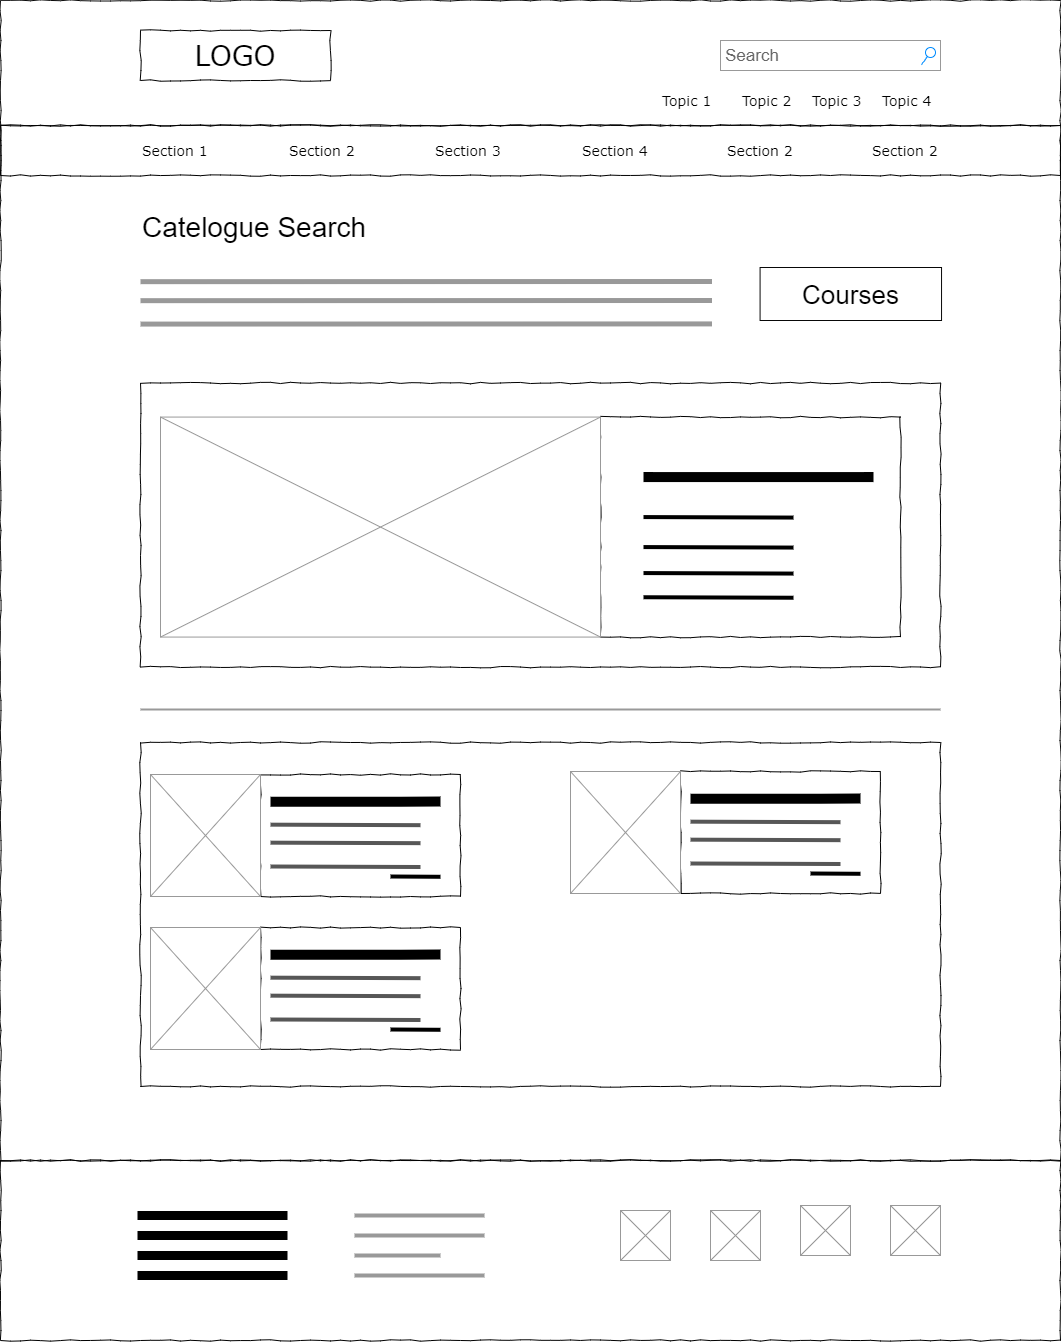

The diagram above was exported from draw.io. Its source (the exported page's mxGraphModel, read from the mxfile embedded in the PNG):
<mxGraphModel dx="1217" dy="754" grid="1" gridSize="10" guides="1" tooltips="1" connect="1" arrows="1" fold="1" page="1" pageScale="1" pageWidth="1100" pageHeight="850" background="#ffffff" math="0" shadow="0">
  <root>
    <mxCell id="0" />
    <mxCell id="1" parent="0" />
    <mxCell id="WV1ntgB4OigZUnvvT22W-123" value="" style="whiteSpace=wrap;html=1;rounded=0;shadow=0;labelBackgroundColor=none;strokeColor=#080808;strokeWidth=1;fillColor=none;fontFamily=Verdana;fontSize=12;fontColor=#000000;align=center;comic=1;" vertex="1" parent="1">
      <mxGeometry x="20" y="20" width="1060" height="1160" as="geometry" />
    </mxCell>
    <mxCell id="WV1ntgB4OigZUnvvT22W-124" value="LOGO" style="whiteSpace=wrap;html=1;rounded=0;shadow=0;labelBackgroundColor=none;strokeWidth=1;fontFamily=Verdana;fontSize=28;align=center;comic=1;" vertex="1" parent="1">
      <mxGeometry x="160" y="50" width="190" height="50" as="geometry" />
    </mxCell>
    <mxCell id="WV1ntgB4OigZUnvvT22W-125" value="Search" style="strokeWidth=1;shadow=0;dashed=0;align=center;html=1;shape=mxgraph.mockup.forms.searchBox;strokeColor=#999999;mainText=;strokeColor2=#008cff;fontColor=#666666;fontSize=17;align=left;spacingLeft=3;rounded=0;labelBackgroundColor=none;comic=1;" vertex="1" parent="1">
      <mxGeometry x="740" y="60" width="220" height="30" as="geometry" />
    </mxCell>
    <mxCell id="WV1ntgB4OigZUnvvT22W-126" value="Topic 1" style="text;html=1;points=[];align=left;verticalAlign=top;spacingTop=-4;fontSize=14;fontFamily=Verdana" vertex="1" parent="1">
      <mxGeometry x="680" y="110" width="60" height="20" as="geometry" />
    </mxCell>
    <mxCell id="WV1ntgB4OigZUnvvT22W-127" value="Topic 2" style="text;html=1;points=[];align=left;verticalAlign=top;spacingTop=-4;fontSize=14;fontFamily=Verdana" vertex="1" parent="1">
      <mxGeometry x="760" y="110" width="60" height="20" as="geometry" />
    </mxCell>
    <mxCell id="WV1ntgB4OigZUnvvT22W-128" value="Topic 3" style="text;html=1;points=[];align=left;verticalAlign=top;spacingTop=-4;fontSize=14;fontFamily=Verdana" vertex="1" parent="1">
      <mxGeometry x="830" y="110" width="60" height="20" as="geometry" />
    </mxCell>
    <mxCell id="WV1ntgB4OigZUnvvT22W-129" value="Topic 4" style="text;html=1;points=[];align=left;verticalAlign=top;spacingTop=-4;fontSize=14;fontFamily=Verdana" vertex="1" parent="1">
      <mxGeometry x="900" y="110" width="60" height="20" as="geometry" />
    </mxCell>
    <mxCell id="WV1ntgB4OigZUnvvT22W-130" value="" style="line;strokeWidth=1;html=1;rounded=0;shadow=0;labelBackgroundColor=none;fillColor=none;fontFamily=Verdana;fontSize=14;fontColor=#000000;align=center;comic=1;" vertex="1" parent="1">
      <mxGeometry x="20" y="140" width="1060" height="10" as="geometry" />
    </mxCell>
    <mxCell id="WV1ntgB4OigZUnvvT22W-131" value="" style="whiteSpace=wrap;html=1;rounded=0;shadow=0;labelBackgroundColor=none;strokeWidth=1;fillColor=none;fontFamily=Verdana;fontSize=12;align=center;comic=1;" vertex="1" parent="1">
      <mxGeometry x="20" y="145" width="1060" height="50" as="geometry" />
    </mxCell>
    <mxCell id="WV1ntgB4OigZUnvvT22W-132" value="Section 1" style="text;html=1;points=[];align=left;verticalAlign=top;spacingTop=-4;fontSize=14;fontFamily=Verdana;fillColor=#ffffff;" vertex="1" parent="1">
      <mxGeometry x="160" y="160" width="60" height="20" as="geometry" />
    </mxCell>
    <mxCell id="WV1ntgB4OigZUnvvT22W-133" value="Section 2" style="text;html=1;points=[];align=left;verticalAlign=top;spacingTop=-4;fontSize=14;fontFamily=Verdana;fillColor=#ffffff;" vertex="1" parent="1">
      <mxGeometry x="307" y="160" width="60" height="20" as="geometry" />
    </mxCell>
    <mxCell id="WV1ntgB4OigZUnvvT22W-134" value="Section 3" style="text;html=1;points=[];align=left;verticalAlign=top;spacingTop=-4;fontSize=14;fontFamily=Verdana;fillColor=#ffffff;" vertex="1" parent="1">
      <mxGeometry x="453" y="160" width="60" height="20" as="geometry" />
    </mxCell>
    <mxCell id="WV1ntgB4OigZUnvvT22W-135" value="Section 4" style="text;html=1;points=[];align=left;verticalAlign=top;spacingTop=-4;fontSize=14;fontFamily=Verdana;fillColor=#ffffff;" vertex="1" parent="1">
      <mxGeometry x="600" y="160" width="60" height="20" as="geometry" />
    </mxCell>
    <mxCell id="WV1ntgB4OigZUnvvT22W-136" value="Section 2" style="text;html=1;points=[];align=left;verticalAlign=top;spacingTop=-4;fontSize=14;fontFamily=Verdana;fillColor=#ffffff;" vertex="1" parent="1">
      <mxGeometry x="745" y="160" width="60" height="20" as="geometry" />
    </mxCell>
    <mxCell id="WV1ntgB4OigZUnvvT22W-137" value="Section 2" style="text;html=1;points=[];align=left;verticalAlign=top;spacingTop=-4;fontSize=14;fontFamily=Verdana;fillColor=#ffffff;" vertex="1" parent="1">
      <mxGeometry x="890" y="160" width="60" height="20" as="geometry" />
    </mxCell>
    <mxCell id="WV1ntgB4OigZUnvvT22W-138" value="&lt;span style=&quot;font-size: 28px&quot;&gt;Catelogue Search&lt;/span&gt;" style="text;html=1;strokeColor=none;fillColor=none;align=left;verticalAlign=middle;whiteSpace=wrap;rounded=0;fontSize=14;fontStyle=0" vertex="1" parent="1">
      <mxGeometry x="160" y="230" width="228" height="34" as="geometry" />
    </mxCell>
    <mxCell id="WV1ntgB4OigZUnvvT22W-139" value="" style="endArrow=none;html=1;fontSize=14;strokeWidth=5;strokeColor=#999999;" edge="1" parent="1">
      <mxGeometry width="50" height="50" relative="1" as="geometry">
        <mxPoint x="160" y="301.1700000000001" as="sourcePoint" />
        <mxPoint x="731.5" y="301.0000000000002" as="targetPoint" />
      </mxGeometry>
    </mxCell>
    <mxCell id="WV1ntgB4OigZUnvvT22W-140" value="" style="group" vertex="1" connectable="0" parent="1">
      <mxGeometry x="770" y="287" width="200.62" height="53" as="geometry" />
    </mxCell>
    <mxCell id="WV1ntgB4OigZUnvvT22W-141" value="" style="rounded=0;whiteSpace=wrap;html=1;strokeColor=#080808;fillColor=#ffffff;fontSize=20;" vertex="1" parent="WV1ntgB4OigZUnvvT22W-140">
      <mxGeometry x="9.575354576271137" width="181.46022327683616" height="53" as="geometry" />
    </mxCell>
    <mxCell id="WV1ntgB4OigZUnvvT22W-142" value="&lt;span style=&quot;font-size: 26px&quot;&gt;Courses&lt;/span&gt;" style="text;html=1;strokeColor=none;fillColor=none;align=center;verticalAlign=middle;whiteSpace=wrap;rounded=0;fontSize=14;" vertex="1" parent="WV1ntgB4OigZUnvvT22W-140">
      <mxGeometry y="12.490333333333371" width="200.62" height="30.03333333333333" as="geometry" />
    </mxCell>
    <mxCell id="WV1ntgB4OigZUnvvT22W-143" value="" style="group" vertex="1" connectable="0" parent="1">
      <mxGeometry x="20" y="1180" width="1060" height="180" as="geometry" />
    </mxCell>
    <mxCell id="WV1ntgB4OigZUnvvT22W-144" value="" style="whiteSpace=wrap;html=1;rounded=0;shadow=0;labelBackgroundColor=none;strokeWidth=1;fillColor=none;fontFamily=Verdana;fontSize=12;align=center;comic=1;" vertex="1" parent="WV1ntgB4OigZUnvvT22W-143">
      <mxGeometry width="1060" height="180" as="geometry" />
    </mxCell>
    <mxCell id="WV1ntgB4OigZUnvvT22W-145" value="" style="verticalLabelPosition=bottom;shadow=0;dashed=0;align=center;html=1;verticalAlign=top;strokeWidth=1;shape=mxgraph.mockup.graphics.simpleIcon;strokeColor=#999999;fillColor=#ffffff;" vertex="1" parent="WV1ntgB4OigZUnvvT22W-143">
      <mxGeometry x="710" y="50" width="50" height="50" as="geometry" />
    </mxCell>
    <mxCell id="WV1ntgB4OigZUnvvT22W-146" value="" style="verticalLabelPosition=bottom;shadow=0;dashed=0;align=center;html=1;verticalAlign=top;strokeWidth=1;shape=mxgraph.mockup.graphics.simpleIcon;strokeColor=#999999;fillColor=#ffffff;" vertex="1" parent="WV1ntgB4OigZUnvvT22W-143">
      <mxGeometry x="890" y="45" width="50" height="50" as="geometry" />
    </mxCell>
    <mxCell id="WV1ntgB4OigZUnvvT22W-147" value="" style="verticalLabelPosition=bottom;shadow=0;dashed=0;align=center;html=1;verticalAlign=top;strokeWidth=1;shape=mxgraph.mockup.graphics.simpleIcon;strokeColor=#999999;fillColor=#ffffff;" vertex="1" parent="WV1ntgB4OigZUnvvT22W-143">
      <mxGeometry x="800" y="45" width="50" height="50" as="geometry" />
    </mxCell>
    <mxCell id="WV1ntgB4OigZUnvvT22W-148" value="" style="endArrow=none;html=1;fontSize=14;strokeWidth=9;" edge="1" parent="WV1ntgB4OigZUnvvT22W-143">
      <mxGeometry width="50" height="50" relative="1" as="geometry">
        <mxPoint x="137" y="54.999999999999545" as="sourcePoint" />
        <mxPoint x="287" y="54.999999999999545" as="targetPoint" />
      </mxGeometry>
    </mxCell>
    <mxCell id="WV1ntgB4OigZUnvvT22W-149" value="" style="endArrow=none;html=1;fontSize=14;strokeWidth=9;" edge="1" parent="WV1ntgB4OigZUnvvT22W-143">
      <mxGeometry width="50" height="50" relative="1" as="geometry">
        <mxPoint x="137" y="74.99999999999955" as="sourcePoint" />
        <mxPoint x="287" y="74.99999999999955" as="targetPoint" />
      </mxGeometry>
    </mxCell>
    <mxCell id="WV1ntgB4OigZUnvvT22W-150" value="" style="endArrow=none;html=1;fontSize=14;strokeWidth=9;" edge="1" parent="WV1ntgB4OigZUnvvT22W-143">
      <mxGeometry width="50" height="50" relative="1" as="geometry">
        <mxPoint x="137" y="114.99999999999955" as="sourcePoint" />
        <mxPoint x="287" y="114.99999999999955" as="targetPoint" />
      </mxGeometry>
    </mxCell>
    <mxCell id="WV1ntgB4OigZUnvvT22W-151" value="" style="endArrow=none;html=1;fontSize=14;strokeWidth=9;" edge="1" parent="WV1ntgB4OigZUnvvT22W-143">
      <mxGeometry width="50" height="50" relative="1" as="geometry">
        <mxPoint x="137" y="94.99999999999955" as="sourcePoint" />
        <mxPoint x="287" y="94.99999999999955" as="targetPoint" />
      </mxGeometry>
    </mxCell>
    <mxCell id="WV1ntgB4OigZUnvvT22W-152" value="" style="endArrow=none;html=1;fontSize=14;strokeWidth=4;strokeColor=#999999;" edge="1" parent="WV1ntgB4OigZUnvvT22W-143">
      <mxGeometry width="50" height="50" relative="1" as="geometry">
        <mxPoint x="354" y="54.999999999999545" as="sourcePoint" />
        <mxPoint x="484" y="54.999999999999545" as="targetPoint" />
      </mxGeometry>
    </mxCell>
    <mxCell id="WV1ntgB4OigZUnvvT22W-153" value="" style="endArrow=none;html=1;fontSize=14;strokeWidth=4;strokeColor=#999999;" edge="1" parent="WV1ntgB4OigZUnvvT22W-143">
      <mxGeometry width="50" height="50" relative="1" as="geometry">
        <mxPoint x="354" y="74.99999999999955" as="sourcePoint" />
        <mxPoint x="484" y="74.99999999999955" as="targetPoint" />
      </mxGeometry>
    </mxCell>
    <mxCell id="WV1ntgB4OigZUnvvT22W-154" value="" style="endArrow=none;html=1;fontSize=14;strokeWidth=4;strokeColor=#999999;" edge="1" parent="WV1ntgB4OigZUnvvT22W-143">
      <mxGeometry width="50" height="50" relative="1" as="geometry">
        <mxPoint x="354" y="94.99999999999955" as="sourcePoint" />
        <mxPoint x="440" y="95" as="targetPoint" />
      </mxGeometry>
    </mxCell>
    <mxCell id="WV1ntgB4OigZUnvvT22W-155" value="" style="endArrow=none;html=1;fontSize=14;strokeWidth=4;strokeColor=#999999;" edge="1" parent="WV1ntgB4OigZUnvvT22W-143">
      <mxGeometry width="50" height="50" relative="1" as="geometry">
        <mxPoint x="354" y="114.99999999999955" as="sourcePoint" />
        <mxPoint x="484" y="114.99999999999955" as="targetPoint" />
      </mxGeometry>
    </mxCell>
    <mxCell id="WV1ntgB4OigZUnvvT22W-156" value="&lt;span style=&quot;color: rgba(0 , 0 , 0 , 0) ; font-family: monospace ; font-size: 0px&quot;&gt;%3CmxGraphModel%3E%3Croot%3E%3CmxCell%20id%3D%220%22%2F%3E%3CmxCell%20id%3D%221%22%20parent%3D%220%22%2F%3E%3CmxCell%20id%3D%222%22%20value%3D%22%22%20style%3D%22whiteSpace%3Dwrap%3Bhtml%3D1%3Brounded%3D0%3Bshadow%3D0%3BlabelBackgroundColor%3Dnone%3BstrokeWidth%3D1%3BfillColor%3Dnone%3BfontFamily%3DVerdana%3BfontSize%3D12%3Balign%3Dcenter%3Bcomic%3D1%3B%22%20vertex%3D%221%22%20parent%3D%221%22%3E%3CmxGeometry%20x%3D%22162.5%22%20y%3D%22570%22%20width%3D%22330%22%20height%3D%22200%22%20as%3D%22geometry%22%2F%3E%3C%2FmxCell%3E%3C%2Froot%3E%3C%2FmxGraphModel%3E&lt;/span&gt;" style="verticalLabelPosition=bottom;shadow=0;dashed=0;align=center;html=1;verticalAlign=top;strokeWidth=1;shape=mxgraph.mockup.graphics.simpleIcon;strokeColor=#999999;fillColor=#ffffff;" vertex="1" parent="WV1ntgB4OigZUnvvT22W-143">
      <mxGeometry x="620" y="50" width="50" height="50" as="geometry" />
    </mxCell>
    <mxCell id="WV1ntgB4OigZUnvvT22W-157" value="" style="endArrow=none;html=1;fontSize=14;strokeWidth=5;strokeColor=#999999;" edge="1" parent="1">
      <mxGeometry width="50" height="50" relative="1" as="geometry">
        <mxPoint x="160" y="320.16999999999985" as="sourcePoint" />
        <mxPoint x="731.5" y="320" as="targetPoint" />
      </mxGeometry>
    </mxCell>
    <mxCell id="WV1ntgB4OigZUnvvT22W-158" value="" style="endArrow=none;html=1;fontSize=14;strokeWidth=5;strokeColor=#999999;" edge="1" parent="1">
      <mxGeometry width="50" height="50" relative="1" as="geometry">
        <mxPoint x="160" y="343.5799999999999" as="sourcePoint" />
        <mxPoint x="731.5" y="343.4100000000001" as="targetPoint" />
      </mxGeometry>
    </mxCell>
    <mxCell id="WV1ntgB4OigZUnvvT22W-159" value="" style="whiteSpace=wrap;html=1;rounded=0;shadow=0;labelBackgroundColor=none;strokeWidth=1;fillColor=none;fontFamily=Verdana;fontSize=12;align=center;comic=1;" vertex="1" parent="1">
      <mxGeometry x="160" y="402.57" width="800" height="284" as="geometry" />
    </mxCell>
    <mxCell id="WV1ntgB4OigZUnvvT22W-160" value="" style="whiteSpace=wrap;html=1;rounded=0;shadow=0;labelBackgroundColor=none;strokeWidth=1;fillColor=none;fontFamily=Verdana;fontSize=12;align=center;comic=1;" vertex="1" parent="1">
      <mxGeometry x="620" y="436.57" width="300" height="220" as="geometry" />
    </mxCell>
    <mxCell id="WV1ntgB4OigZUnvvT22W-161" value="" style="verticalLabelPosition=bottom;shadow=0;dashed=0;align=center;html=1;verticalAlign=top;strokeWidth=1;shape=mxgraph.mockup.graphics.simpleIcon;strokeColor=#999999;fillColor=#ffffff;fontSize=14;" vertex="1" parent="1">
      <mxGeometry x="180" y="436.57" width="440" height="220" as="geometry" />
    </mxCell>
    <mxCell id="WV1ntgB4OigZUnvvT22W-162" value="" style="group;rotation=90;" vertex="1" connectable="0" parent="1">
      <mxGeometry x="663" y="496.57" width="150" height="120.66999999999996" as="geometry" />
    </mxCell>
    <mxCell id="WV1ntgB4OigZUnvvT22W-163" value="" style="endArrow=none;html=1;fontSize=14;strokeWidth=10;" edge="1" parent="WV1ntgB4OigZUnvvT22W-162">
      <mxGeometry width="50" height="50" relative="1" as="geometry">
        <mxPoint as="sourcePoint" />
        <mxPoint x="230" as="targetPoint" />
        <Array as="points">
          <mxPoint x="120" />
        </Array>
      </mxGeometry>
    </mxCell>
    <mxCell id="WV1ntgB4OigZUnvvT22W-164" value="" style="endArrow=none;html=1;fontSize=14;strokeWidth=4;" edge="1" parent="WV1ntgB4OigZUnvvT22W-162">
      <mxGeometry width="50" height="50" relative="1" as="geometry">
        <mxPoint y="40" as="sourcePoint" />
        <mxPoint x="150" y="40.5" as="targetPoint" />
      </mxGeometry>
    </mxCell>
    <mxCell id="WV1ntgB4OigZUnvvT22W-165" value="" style="endArrow=none;html=1;fontSize=14;strokeWidth=4;" edge="1" parent="WV1ntgB4OigZUnvvT22W-162">
      <mxGeometry width="50" height="50" relative="1" as="geometry">
        <mxPoint y="120.16999999999996" as="sourcePoint" />
        <mxPoint x="150" y="120.66999999999996" as="targetPoint" />
      </mxGeometry>
    </mxCell>
    <mxCell id="WV1ntgB4OigZUnvvT22W-166" value="" style="endArrow=none;html=1;fontSize=14;strokeWidth=4;" edge="1" parent="WV1ntgB4OigZUnvvT22W-162">
      <mxGeometry width="50" height="50" relative="1" as="geometry">
        <mxPoint y="96" as="sourcePoint" />
        <mxPoint x="150" y="96.5" as="targetPoint" />
      </mxGeometry>
    </mxCell>
    <mxCell id="WV1ntgB4OigZUnvvT22W-167" value="" style="endArrow=none;html=1;fontSize=14;strokeWidth=4;" edge="1" parent="WV1ntgB4OigZUnvvT22W-162">
      <mxGeometry width="50" height="50" relative="1" as="geometry">
        <mxPoint y="70" as="sourcePoint" />
        <mxPoint x="150" y="70.5" as="targetPoint" />
      </mxGeometry>
    </mxCell>
    <mxCell id="WV1ntgB4OigZUnvvT22W-168" value="" style="endArrow=none;html=1;fontSize=14;strokeWidth=2;strokeColor=#999999;" edge="1" parent="1">
      <mxGeometry width="50" height="50" relative="1" as="geometry">
        <mxPoint x="160" y="729" as="sourcePoint" />
        <mxPoint x="960" y="729" as="targetPoint" />
      </mxGeometry>
    </mxCell>
    <mxCell id="WV1ntgB4OigZUnvvT22W-169" value="" style="group" vertex="1" connectable="0" parent="1">
      <mxGeometry x="160" y="762" width="800" height="344" as="geometry" />
    </mxCell>
    <mxCell id="WV1ntgB4OigZUnvvT22W-170" value="" style="whiteSpace=wrap;html=1;rounded=0;shadow=0;labelBackgroundColor=none;strokeWidth=1;fillColor=none;fontFamily=Verdana;fontSize=12;align=center;comic=1;" vertex="1" parent="WV1ntgB4OigZUnvvT22W-169">
      <mxGeometry width="800" height="344" as="geometry" />
    </mxCell>
    <mxCell id="WV1ntgB4OigZUnvvT22W-171" value="" style="whiteSpace=wrap;html=1;rounded=0;shadow=0;labelBackgroundColor=none;strokeWidth=1;fillColor=none;fontFamily=Verdana;fontSize=12;align=center;comic=1;" vertex="1" parent="WV1ntgB4OigZUnvvT22W-169">
      <mxGeometry x="120" y="32" width="200" height="122" as="geometry" />
    </mxCell>
    <mxCell id="WV1ntgB4OigZUnvvT22W-172" value="" style="verticalLabelPosition=bottom;shadow=0;dashed=0;align=center;html=1;verticalAlign=top;strokeWidth=1;shape=mxgraph.mockup.graphics.simpleIcon;strokeColor=#999999;fillColor=#ffffff;fontSize=14;" vertex="1" parent="WV1ntgB4OigZUnvvT22W-169">
      <mxGeometry x="10" y="32" width="110" height="122" as="geometry" />
    </mxCell>
    <mxCell id="WV1ntgB4OigZUnvvT22W-173" value="" style="endArrow=none;html=1;fontSize=14;strokeWidth=10;" edge="1" parent="WV1ntgB4OigZUnvvT22W-169">
      <mxGeometry width="50" height="50" relative="1" as="geometry">
        <mxPoint x="130" y="59.32999999999993" as="sourcePoint" />
        <mxPoint x="300" y="59" as="targetPoint" />
        <Array as="points">
          <mxPoint x="250" y="59.32999999999993" />
        </Array>
      </mxGeometry>
    </mxCell>
    <mxCell id="WV1ntgB4OigZUnvvT22W-174" value="" style="endArrow=none;html=1;fontSize=14;strokeWidth=4;strokeColor=#575757;" edge="1" parent="WV1ntgB4OigZUnvvT22W-169">
      <mxGeometry width="50" height="50" relative="1" as="geometry">
        <mxPoint x="130" y="82.17000000000007" as="sourcePoint" />
        <mxPoint x="280" y="82.67000000000007" as="targetPoint" />
      </mxGeometry>
    </mxCell>
    <mxCell id="WV1ntgB4OigZUnvvT22W-175" value="" style="endArrow=none;html=1;fontSize=14;strokeWidth=4;strokeColor=#575757;" edge="1" parent="WV1ntgB4OigZUnvvT22W-169">
      <mxGeometry width="50" height="50" relative="1" as="geometry">
        <mxPoint x="130" y="124" as="sourcePoint" />
        <mxPoint x="280" y="124.5" as="targetPoint" />
      </mxGeometry>
    </mxCell>
    <mxCell id="WV1ntgB4OigZUnvvT22W-176" value="" style="endArrow=none;html=1;fontSize=14;strokeWidth=4;strokeColor=#575757;" edge="1" parent="WV1ntgB4OigZUnvvT22W-169">
      <mxGeometry width="50" height="50" relative="1" as="geometry">
        <mxPoint x="130" y="100.17000000000007" as="sourcePoint" />
        <mxPoint x="280" y="100.67000000000007" as="targetPoint" />
      </mxGeometry>
    </mxCell>
    <mxCell id="WV1ntgB4OigZUnvvT22W-177" value="" style="endArrow=none;html=1;fontSize=14;strokeWidth=4;" edge="1" parent="WV1ntgB4OigZUnvvT22W-169">
      <mxGeometry width="50" height="50" relative="1" as="geometry">
        <mxPoint x="249.99999999999955" y="134" as="sourcePoint" />
        <mxPoint x="299.99999999999955" y="134.28999999999996" as="targetPoint" />
      </mxGeometry>
    </mxCell>
    <mxCell id="WV1ntgB4OigZUnvvT22W-178" value="" style="whiteSpace=wrap;html=1;rounded=0;shadow=0;labelBackgroundColor=none;strokeWidth=1;fillColor=none;fontFamily=Verdana;fontSize=12;align=center;comic=1;" vertex="1" parent="WV1ntgB4OigZUnvvT22W-169">
      <mxGeometry x="540" y="29" width="200" height="122" as="geometry" />
    </mxCell>
    <mxCell id="WV1ntgB4OigZUnvvT22W-179" value="" style="verticalLabelPosition=bottom;shadow=0;dashed=0;align=center;html=1;verticalAlign=top;strokeWidth=1;shape=mxgraph.mockup.graphics.simpleIcon;strokeColor=#999999;fillColor=#ffffff;fontSize=14;" vertex="1" parent="WV1ntgB4OigZUnvvT22W-169">
      <mxGeometry x="430" y="29" width="110" height="122" as="geometry" />
    </mxCell>
    <mxCell id="WV1ntgB4OigZUnvvT22W-180" value="" style="endArrow=none;html=1;fontSize=14;strokeWidth=10;" edge="1" parent="WV1ntgB4OigZUnvvT22W-169">
      <mxGeometry width="50" height="50" relative="1" as="geometry">
        <mxPoint x="550" y="56.32999999999993" as="sourcePoint" />
        <mxPoint x="720" y="56" as="targetPoint" />
        <Array as="points">
          <mxPoint x="670" y="56.32999999999993" />
        </Array>
      </mxGeometry>
    </mxCell>
    <mxCell id="WV1ntgB4OigZUnvvT22W-181" value="" style="endArrow=none;html=1;fontSize=14;strokeWidth=4;strokeColor=#575757;" edge="1" parent="WV1ntgB4OigZUnvvT22W-169">
      <mxGeometry width="50" height="50" relative="1" as="geometry">
        <mxPoint x="550" y="79.17000000000007" as="sourcePoint" />
        <mxPoint x="700" y="79.67000000000007" as="targetPoint" />
      </mxGeometry>
    </mxCell>
    <mxCell id="WV1ntgB4OigZUnvvT22W-182" value="" style="endArrow=none;html=1;fontSize=14;strokeWidth=4;strokeColor=#575757;" edge="1" parent="WV1ntgB4OigZUnvvT22W-169">
      <mxGeometry width="50" height="50" relative="1" as="geometry">
        <mxPoint x="550" y="121" as="sourcePoint" />
        <mxPoint x="700" y="121.5" as="targetPoint" />
      </mxGeometry>
    </mxCell>
    <mxCell id="WV1ntgB4OigZUnvvT22W-183" value="" style="endArrow=none;html=1;fontSize=14;strokeWidth=4;strokeColor=#575757;" edge="1" parent="WV1ntgB4OigZUnvvT22W-169">
      <mxGeometry width="50" height="50" relative="1" as="geometry">
        <mxPoint x="550" y="97.17000000000007" as="sourcePoint" />
        <mxPoint x="700" y="97.67000000000007" as="targetPoint" />
      </mxGeometry>
    </mxCell>
    <mxCell id="WV1ntgB4OigZUnvvT22W-184" value="" style="endArrow=none;html=1;fontSize=14;strokeWidth=4;" edge="1" parent="WV1ntgB4OigZUnvvT22W-169">
      <mxGeometry width="50" height="50" relative="1" as="geometry">
        <mxPoint x="669.9999999999995" y="131" as="sourcePoint" />
        <mxPoint x="719.9999999999995" y="131.28999999999996" as="targetPoint" />
      </mxGeometry>
    </mxCell>
    <mxCell id="WV1ntgB4OigZUnvvT22W-185" value="" style="whiteSpace=wrap;html=1;rounded=0;shadow=0;labelBackgroundColor=none;strokeWidth=1;fillColor=none;fontFamily=Verdana;fontSize=12;align=center;comic=1;" vertex="1" parent="WV1ntgB4OigZUnvvT22W-169">
      <mxGeometry x="120" y="185" width="200" height="122" as="geometry" />
    </mxCell>
    <mxCell id="WV1ntgB4OigZUnvvT22W-186" value="" style="verticalLabelPosition=bottom;shadow=0;dashed=0;align=center;html=1;verticalAlign=top;strokeWidth=1;shape=mxgraph.mockup.graphics.simpleIcon;strokeColor=#999999;fillColor=#ffffff;fontSize=14;" vertex="1" parent="WV1ntgB4OigZUnvvT22W-169">
      <mxGeometry x="10" y="185" width="110" height="122" as="geometry" />
    </mxCell>
    <mxCell id="WV1ntgB4OigZUnvvT22W-187" value="" style="endArrow=none;html=1;fontSize=14;strokeWidth=10;" edge="1" parent="WV1ntgB4OigZUnvvT22W-169">
      <mxGeometry width="50" height="50" relative="1" as="geometry">
        <mxPoint x="130" y="212.32999999999993" as="sourcePoint" />
        <mxPoint x="300" y="212" as="targetPoint" />
        <Array as="points">
          <mxPoint x="250" y="212.32999999999993" />
        </Array>
      </mxGeometry>
    </mxCell>
    <mxCell id="WV1ntgB4OigZUnvvT22W-188" value="" style="endArrow=none;html=1;fontSize=14;strokeWidth=4;strokeColor=#575757;" edge="1" parent="WV1ntgB4OigZUnvvT22W-169">
      <mxGeometry width="50" height="50" relative="1" as="geometry">
        <mxPoint x="130" y="235.17000000000007" as="sourcePoint" />
        <mxPoint x="280" y="235.67000000000007" as="targetPoint" />
      </mxGeometry>
    </mxCell>
    <mxCell id="WV1ntgB4OigZUnvvT22W-189" value="" style="endArrow=none;html=1;fontSize=14;strokeWidth=4;strokeColor=#575757;" edge="1" parent="WV1ntgB4OigZUnvvT22W-169">
      <mxGeometry width="50" height="50" relative="1" as="geometry">
        <mxPoint x="130" y="277" as="sourcePoint" />
        <mxPoint x="280" y="277.5" as="targetPoint" />
      </mxGeometry>
    </mxCell>
    <mxCell id="WV1ntgB4OigZUnvvT22W-190" value="" style="endArrow=none;html=1;fontSize=14;strokeWidth=4;strokeColor=#575757;" edge="1" parent="WV1ntgB4OigZUnvvT22W-169">
      <mxGeometry width="50" height="50" relative="1" as="geometry">
        <mxPoint x="130" y="253.17000000000007" as="sourcePoint" />
        <mxPoint x="280" y="253.67000000000007" as="targetPoint" />
      </mxGeometry>
    </mxCell>
    <mxCell id="WV1ntgB4OigZUnvvT22W-191" value="" style="endArrow=none;html=1;fontSize=14;strokeWidth=4;" edge="1" parent="WV1ntgB4OigZUnvvT22W-169">
      <mxGeometry width="50" height="50" relative="1" as="geometry">
        <mxPoint x="249.99999999999955" y="287" as="sourcePoint" />
        <mxPoint x="299.99999999999955" y="287.28999999999996" as="targetPoint" />
      </mxGeometry>
    </mxCell>
  </root>
</mxGraphModel>